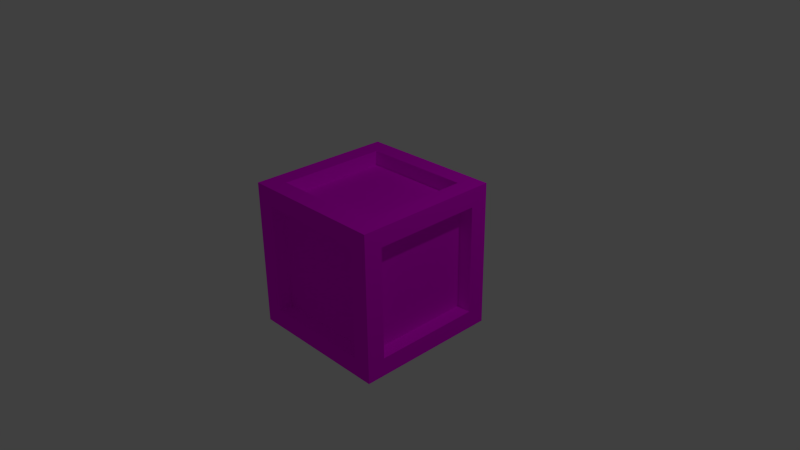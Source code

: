 # Source: crate.blend  (saved by Blender 2.67.0; exported with 4.5.12 LTS)
import bpy
from mathutils import Matrix  # noqa: F401  (used for matrix-valued properties, if any)

bpy.ops.wm.read_factory_settings(use_empty=True)
scene = bpy.context.scene
scene.name = 'Scene'

# ---- collections
col_collection_1 = bpy.data.collections.new('Collection 1'); scene.collection.children.link(col_collection_1)

# ---- images (referenced by path relative to the original .blend; pixels are not part of the script)
import os
ASSET_DIR = os.environ.get("B2B_ASSET_DIR", "")  # directory of the original .blend (textures are referenced by path, not embedded)
HERE = os.path.dirname(os.path.abspath(__file__))  # packed textures are extracted next to this script under _unpacked/

def load_image(name, relpath, width, height, colorspace="sRGB"):
    """Load a texture the original file referenced (path relative to the .blend, or extracted next to this script)."""
    p = next((c for c in (os.path.join(HERE, relpath), os.path.join(ASSET_DIR, relpath)) if relpath and os.path.exists(c)), "")
    if p:
        img = bpy.data.images.load(p, check_existing=True)
        img.name = name
    else:  # same state as the original file: an image datablock whose file is absent (Cycles renders it pink)
        img = bpy.data.images.new(name, width, height)
        img.source = "FILE"
        img.filepath = "//" + (relpath or name)
    img.colorspace_settings.name = colorspace
    return img
img_woodplanksclean0061_7_s_jpg = load_image('WoodPlanksClean0061_7_S.jpg', 'WoodPlanksClean0061_7_S.jpg', 1024, 1024, 'sRGB')

# ---- materials (node trees are filled in below, after node groups)
mat_material_001 = bpy.data.materials.new('Material.001')
mat_material_001.alpha_threshold = 0.0
mat_material_001.roughness = 0.5
mat_material_001.line_color = (0.0, 0.0, 0.0, 1.0)

# ---- material node trees
mat_material_001.use_nodes = True; mat_material_001.node_tree.nodes.clear()
_N = mat_material_001.node_tree.nodes; _L = mat_material_001.node_tree.links
n0 = _N.new('ShaderNodeOutputMaterial'); n0.name = 'Material Output'; n0.location = (300, 300)
n0.width = 120
n1 = _N.new('ShaderNodeBsdfDiffuse'); n1.name = 'Diffuse BSDF'; n1.location = (10, 300)
n2 = _N.new('ShaderNodeTexImage'); n2.name = 'Image Texture'; n2.location = (-219, 282)
n2.width = 150
n2.image = img_woodplanksclean0061_7_s_jpg
_L.new(n1.outputs[0], n0.inputs[0])
_L.new(n2.outputs[0], n1.inputs[0])
n0.is_active_output = True

# ---- world
world_world = bpy.data.worlds.new('World'); scene.world = world_world
world_world.color = (0.05088, 0.05088, 0.05088)
world_world.use_sun_shadow = False
world_world.sun_shadow_jitter_overblur = 0.0
world_world.cycles.sampling_method = 'MANUAL'
world_world.cycles.sample_map_resolution = 256

# ---- cameras
cam_camera = bpy.data.cameras.new('Camera')
cam_camera.clip_end = 100.0
cam_camera.lens = 35.0
cam_camera.sensor_width = 32.0
cam_camera.sensor_height = 18.0
cam_camera.ortho_scale = 7.314
cam_camera.dof.focus_distance = 0.0

# ---- lights
light_lamp = bpy.data.lights.new('Lamp', 'POINT')
light_lamp.transmission_factor = 0.0
light_lamp.cutoff_distance = 30.0
light_lamp.energy = 100.0
light_lamp.shadow_buffer_clip_start = 1.001
light_lamp.shadow_soft_size = 0.1
light_lamp.shadow_maximum_resolution = 0.006
light_lamp.use_absolute_resolution = True
light_lamp.cycles.use_multiple_importance_sampling = False

# ---- meshes
me_cube = bpy.data.meshes.new('Cube')
me_cube.from_pydata([(1.0, 1.0, -1.0), (1.0, -1.0, -1.0), (-1.0, -1.0, -1.0), (-1.0, 1.0, -1.0), (1.0, 1.0, 1.0), (1.0, -1.0, 1.0), (-1.0, -1.0, 1.0), (-1.0, 1.0, 1.0), (1.0, 0.75, -0.75), (1.0, -0.75, -0.75), (1.0, 0.75, 0.75), (1.0, -0.75, 0.75), (0.75, 0.75, 1.0), (0.75, -0.75, 1.0), (-0.75, -0.75, 1.0), (-0.75, 0.75, 1.0), (0.75, -1.0, -0.75), (-0.75, -1.0, -0.75), (0.75, -1.0, 0.75), (-0.75, -1.0, 0.75), (-1.0, -0.75, -0.75), (-1.0, 0.75, -0.75), (-1.0, -0.75, 0.75), (-1.0, 0.75, 0.75), (0.75, 1.0, -0.75), (-0.75, 1.0, -0.75), (0.75, 1.0, 0.75), (-0.75, 1.0, 0.75), (0.75, 0.75, -1.0), (0.75, -0.75, -1.0), (-0.75, -0.75, -1.0), (-0.75, 0.75, -1.0), (0.75, 0.75, -0.8), (0.75, -0.75, -0.8), (-0.75, -0.75, -0.8), (-0.75, 0.75, -0.8), (-0.8, -0.75, -0.75), (-0.8, 0.75, -0.75), (-0.8, -0.75, 0.75), (-0.8, 0.75, 0.75), (0.75, -0.8, -0.75), (-0.75, -0.8, -0.75), (0.75, -0.8, 0.75), (-0.75, -0.8, 0.75), (0.75, 0.75, 0.8), (0.75, -0.75, 0.8), (-0.75, -0.75, 0.8), (-0.75, 0.75, 0.8), (0.75, 0.8, -0.75), (-0.75, 0.8, -0.75), (0.75, 0.8, 0.75), (-0.75, 0.8, 0.75), (0.8, 0.75, -0.75), (0.8, -0.75, -0.75), (0.8, 0.75, 0.75), (0.8, -0.75, 0.75)], [], [(3, 0, 28, 31), (5, 4, 12, 13), (4, 5, 11, 10), (6, 2, 17, 19), (3, 2, 20, 21), (0, 3, 25, 24), (11, 9, 53, 55), (0, 4, 10, 8), (1, 0, 8, 9), (5, 1, 9, 11), (14, 13, 45, 46), (4, 7, 15, 12), (6, 5, 13, 14), (7, 6, 14, 15), (16, 18, 42, 40), (5, 6, 19, 18), (2, 1, 16, 17), (1, 5, 18, 16), (23, 21, 37, 39), (2, 6, 22, 20), (7, 3, 21, 23), (6, 7, 23, 22), (27, 26, 50, 51), (7, 4, 26, 27), (4, 0, 24, 26), (3, 7, 27, 25), (28, 29, 33, 32), (2, 3, 31, 30), (1, 2, 30, 29), (0, 1, 29, 28), (32, 33, 34, 35), (31, 28, 32, 35), (29, 30, 34, 33), (30, 31, 35, 34), (36, 38, 39, 37), (22, 23, 39, 38), (21, 20, 36, 37), (20, 22, 38, 36), (40, 42, 43, 41), (19, 17, 41, 43), (18, 19, 43, 42), (17, 16, 40, 41), (44, 47, 46, 45), (15, 14, 46, 47), (13, 12, 44, 45), (12, 15, 47, 44), (50, 48, 49, 51), (24, 25, 49, 48), (26, 24, 48, 50), (25, 27, 51, 49), (52, 54, 55, 53), (10, 11, 55, 54), (9, 8, 52, 53), (8, 10, 54, 52)])
_uv = me_cube.uv_layers.new(name='UVMap')
_uv.uv.foreach_set('vector', [0.0, 0.3344, 0.3323, 0.3333, 0.2909, 0.375, 0.04167, 0.3758, 1.0, 0.3344, 0.999, 0.6667, 0.9576, 0.625, 0.9583, 0.3758, 1.0, 0.3323, 0.6677, 0.3333, 0.7091, 0.2917, 0.9583, 0.2909, 0.6656, 0.0, 0.6667, 0.3323, 0.625, 0.2909, 0.6242, 0.04167, 0.3323, 0.0, 0.3333, 0.3323, 0.2917, 0.2909, 0.2909, 0.04167, 0.6667, 0.6656, 0.3344, 0.6667, 0.3758, 0.625, 0.625, 0.6242, 0.0, 0.9159, 0.0007646, 0.6667, 0.034, 0.6668, 0.03323, 0.916, 0.999, 0.0, 1.0, 0.3323, 0.9583, 0.2909, 0.9576, 0.04167, 0.6667, 0.001019, 0.999, 0.0, 0.9576, 0.04167, 0.7083, 0.04243, 0.6677, 0.3333, 0.6667, 0.001019, 0.7083, 0.04243, 0.7091, 0.2917, 0.4812, 0.916, 0.4804, 0.6668, 0.5136, 0.6667, 0.5144, 0.9159, 0.999, 0.6667, 0.6667, 0.6656, 0.7083, 0.6242, 0.9576, 0.625, 0.6677, 0.3333, 1.0, 0.3344, 0.9583, 0.3758, 0.7091, 0.375, 0.6667, 0.6656, 0.6677, 0.3333, 0.7091, 0.375, 0.7083, 0.6242, 0.4107, 0.6668, 0.41, 0.916, 0.3767, 0.9159, 0.3775, 0.6667, 0.3333, 0.001019, 0.6656, 0.0, 0.6242, 0.04167, 0.375, 0.04243, 0.6667, 0.3323, 0.3344, 0.3333, 0.3758, 0.2917, 0.625, 0.2909, 0.3344, 0.3333, 0.3333, 0.001019, 0.375, 0.04243, 0.3758, 0.2917, 0.24, 0.6667, 0.2408, 0.9159, 0.2075, 0.916, 0.2068, 0.6668, 0.3333, 0.3323, 0.00102, 0.3333, 0.04243, 0.2917, 0.2917, 0.2909, 0.0, 0.00102, 0.3323, 0.0, 0.2909, 0.04167, 0.04167, 0.04243, 0.00102, 0.3333, 0.0, 0.00102, 0.04167, 0.04243, 0.04243, 0.2917, 0.4132, 0.916, 0.4124, 0.6668, 0.4456, 0.6667, 0.4464, 0.9159, 0.3333, 0.3344, 0.6656, 0.3333, 0.6242, 0.375, 0.375, 0.3758, 0.6656, 0.3333, 0.6667, 0.6656, 0.625, 0.6242, 0.6242, 0.375, 0.3344, 0.6667, 0.3333, 0.3344, 0.375, 0.3758, 0.3758, 0.625, 0.6468, 0.6667, 0.6475, 0.9159, 0.6143, 0.916, 0.6135, 0.6668, 0.001019, 0.6667, 0.0, 0.3344, 0.04167, 0.3758, 0.04243, 0.625, 0.3333, 0.6656, 0.001019, 0.6667, 0.04243, 0.625, 0.2917, 0.6242, 0.3323, 0.3333, 0.3333, 0.6656, 0.2917, 0.6242, 0.2909, 0.375, 0.9863, 0.8624, 0.2614, 0.8624, 0.2614, 0.1376, 0.9863, 0.1376, 0.6164, 0.6668, 0.6156, 0.916, 0.5824, 0.9159, 0.5831, 0.6667, 0.376, 0.6667, 0.3767, 0.9159, 0.3435, 0.916, 0.3428, 0.6668, 0.7827, 0.6667, 0.7835, 0.9159, 0.7503, 0.916, 0.7495, 0.6668, 0.2624, 0.8624, 0.2624, 0.1376, 0.9873, 0.1376, 0.9873, 0.8624, 0.1735, 0.916, 0.1728, 0.6668, 0.206, 0.6667, 0.2068, 0.9159, 0.034, 0.9159, 0.03476, 0.6667, 0.06799, 0.6668, 0.06723, 0.916, 0.6823, 0.916, 0.6815, 0.6668, 0.7147, 0.6667, 0.7155, 0.9159, 0.9873, 0.1385, 0.9873, 0.8634, 0.2624, 0.8634, 0.2624, 0.1385, 0.2415, 0.916, 0.2408, 0.6668, 0.274, 0.6667, 0.2748, 0.9159, 0.1366, 0.6667, 0.1374, 0.9159, 0.1042, 0.916, 0.1034, 0.6668, 0.5484, 0.6668, 0.5476, 0.916, 0.5144, 0.9159, 0.5152, 0.6667, 0.9863, 0.8615, 0.2614, 0.8615, 0.2614, 0.1366, 0.9863, 0.1366, 0.7163, 0.916, 0.7155, 0.6668, 0.7487, 0.6667, 0.7495, 0.9159, 0.2755, 0.916, 0.2748, 0.6668, 0.308, 0.6667, 0.3088, 0.9159, 0.5484, 0.9159, 0.5491, 0.6667, 0.5824, 0.6668, 0.5816, 0.916, 0.9873, 0.1366, 0.9873, 0.8615, 0.2624, 0.8615, 0.2624, 0.1366, 0.3088, 0.9159, 0.3095, 0.6667, 0.3428, 0.6668, 0.342, 0.916, 0.06942, 0.9159, 0.07019, 0.6667, 0.1034, 0.6668, 0.1027, 0.916, 0.4796, 0.6667, 0.4804, 0.9159, 0.4472, 0.916, 0.4464, 0.6668, 0.9863, 0.1385, 0.9863, 0.8634, 0.2614, 0.8634, 0.2614, 0.1385, 0.172, 0.6667, 0.1728, 0.9159, 0.1395, 0.916, 0.1388, 0.6668, 0.6483, 0.916, 0.6475, 0.6668, 0.6807, 0.6667, 0.6815, 0.9159, 0.8175, 0.6668, 0.8167, 0.916, 0.7835, 0.9159, 0.7843, 0.6667])
me_cube.materials.append(mat_material_001)
me_cube.use_remesh_preserve_volume = False
me_cube.use_remesh_preserve_attributes = False
me_cube.use_mirror_vertex_groups = False
me_cube.update()

# ---- objects
ob_cube = bpy.data.objects.new('Cube', me_cube)
ob_lamp = bpy.data.objects.new('Lamp', light_lamp)
ob_camera = bpy.data.objects.new('Camera', cam_camera)

# ---- transforms, parenting, visibility, modifiers, constraints
ob_cube.location = (0.0, 0.0, 0.0)
ob_cube.lock_rotations_4d = False
ob_cube.empty_display_type = 'ARROWS'
ob_cube.lineart.crease_threshold = 0.0
ob_lamp.location = (4.076, 1.005, 5.904)
ob_lamp.rotation_euler = (0.6503, 0.05522, 1.866)
ob_lamp.lock_rotations_4d = False
ob_lamp.empty_display_type = 'ARROWS'
ob_lamp.color = (0.0, 0.0, 0.0, 0.0)
ob_lamp.lineart.crease_threshold = 0.0
ob_camera.location = (7.481, -6.508, 5.344)
ob_camera.rotation_euler = (1.109, 0.01082, 0.8149)
ob_camera.lock_rotations_4d = False
ob_camera.empty_display_type = 'ARROWS'
ob_camera.color = (0.0, 0.0, 0.0, 0.0)
ob_camera.display_type = 'WIRE'
ob_camera.lineart.crease_threshold = 0.0

# ---- collection membership
col_collection_1.objects.link(ob_cube)
col_collection_1.objects.link(ob_lamp)
col_collection_1.objects.link(ob_camera)

# ---- scene / render settings (as saved in the file)
scene.camera = ob_camera
scene.frame_start = 1; scene.frame_end = 250; scene.frame_set(1)
scene.render.engine = 'CYCLES'
scene.render.image_settings.color_mode = 'RGB'
scene.render.image_settings.compression = 90
scene.render.resolution_percentage = 50
scene.render.dither_intensity = 0.0
scene.cycles.use_denoising = False
scene.cycles.samples = 10
scene.cycles.sampling_pattern = 'TABULATED_SOBOL'
scene.cycles.light_sampling_threshold = 0.0
scene.cycles.use_adaptive_sampling = False
scene.cycles.use_light_tree = False
scene.cycles.blur_glossy = 0.0
scene.cycles.volume_bounces = 1
scene.cycles.pixel_filter_type = 'GAUSSIAN'
scene.cycles.sample_clamp_indirect = 0.0
scene.view_settings.view_transform = 'Standard'
bpy.context.view_layer.update()
